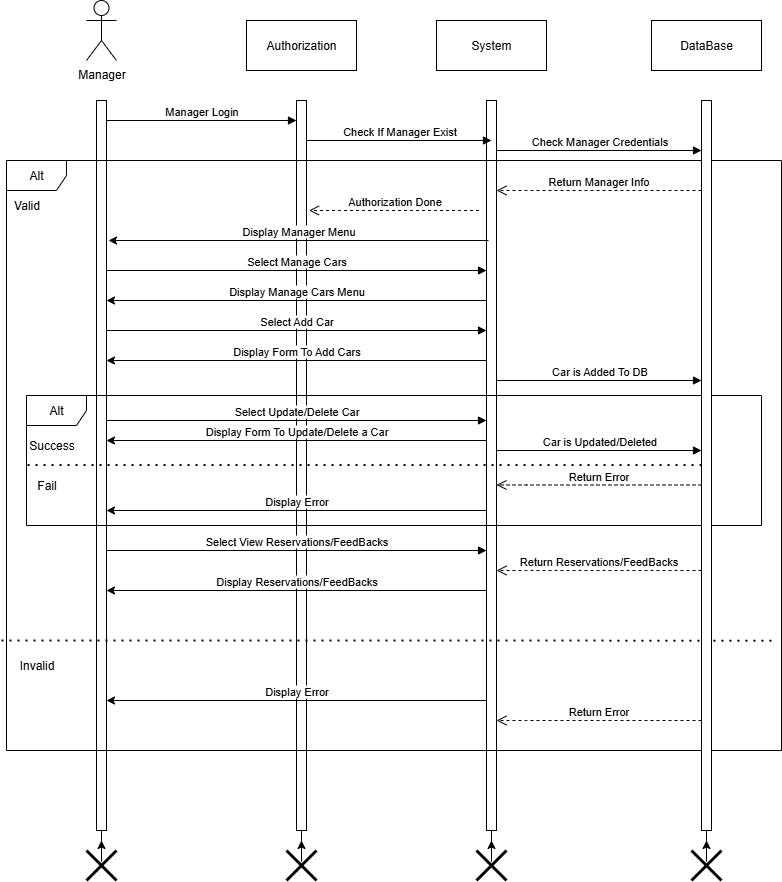

The diagram above was exported from draw.io. Its source (the exported page's mxGraphModel, read from the mxfile embedded in the PNG):
<mxGraphModel dx="1281" dy="756" grid="1" gridSize="10" guides="1" tooltips="1" connect="1" arrows="1" fold="1" page="1" pageScale="1" pageWidth="850" pageHeight="1100" math="0" shadow="0">
  <root>
    <mxCell id="0" />
    <mxCell id="1" parent="0" />
    <mxCell id="4_MeCPWvstOyArLZhi3Z-1" value="" style="html=1;points=[[0,0,0,0,5],[0,1,0,0,-5],[1,0,0,0,5],[1,1,0,0,-5]];perimeter=orthogonalPerimeter;outlineConnect=0;targetShapes=umlLifeline;portConstraint=eastwest;newEdgeStyle={&quot;curved&quot;:0,&quot;rounded&quot;:0};" vertex="1" parent="1">
      <mxGeometry x="135" y="190" width="10" height="730" as="geometry" />
    </mxCell>
    <mxCell id="4_MeCPWvstOyArLZhi3Z-2" value="" style="html=1;points=[[0,0,0,0,5],[0,1,0,0,-5],[1,0,0,0,5],[1,1,0,0,-5]];perimeter=orthogonalPerimeter;outlineConnect=0;targetShapes=umlLifeline;portConstraint=eastwest;newEdgeStyle={&quot;curved&quot;:0,&quot;rounded&quot;:0};" vertex="1" parent="1">
      <mxGeometry x="335" y="190" width="10" height="730" as="geometry" />
    </mxCell>
    <mxCell id="4_MeCPWvstOyArLZhi3Z-3" value="" style="html=1;points=[[0,0,0,0,5],[0,1,0,0,-5],[1,0,0,0,5],[1,1,0,0,-5]];perimeter=orthogonalPerimeter;outlineConnect=0;targetShapes=umlLifeline;portConstraint=eastwest;newEdgeStyle={&quot;curved&quot;:0,&quot;rounded&quot;:0};" vertex="1" parent="1">
      <mxGeometry x="525" y="190" width="10" height="730" as="geometry" />
    </mxCell>
    <mxCell id="4_MeCPWvstOyArLZhi3Z-4" value="Manager" style="shape=umlActor;verticalLabelPosition=bottom;verticalAlign=top;html=1;" vertex="1" parent="1">
      <mxGeometry x="125" y="90" width="30" height="60" as="geometry" />
    </mxCell>
    <mxCell id="4_MeCPWvstOyArLZhi3Z-5" value="Authorization" style="html=1;whiteSpace=wrap;" vertex="1" parent="1">
      <mxGeometry x="285" y="110" width="110" height="50" as="geometry" />
    </mxCell>
    <mxCell id="4_MeCPWvstOyArLZhi3Z-6" value="System" style="html=1;whiteSpace=wrap;" vertex="1" parent="1">
      <mxGeometry x="475" y="110" width="110" height="50" as="geometry" />
    </mxCell>
    <mxCell id="4_MeCPWvstOyArLZhi3Z-7" value="Manager Login" style="html=1;verticalAlign=bottom;endArrow=block;curved=0;rounded=0;" edge="1" parent="1" target="4_MeCPWvstOyArLZhi3Z-2">
      <mxGeometry width="80" relative="1" as="geometry">
        <mxPoint x="145" y="210" as="sourcePoint" />
        <mxPoint x="225" y="210" as="targetPoint" />
      </mxGeometry>
    </mxCell>
    <mxCell id="4_MeCPWvstOyArLZhi3Z-8" value="Alt" style="shape=umlFrame;whiteSpace=wrap;html=1;pointerEvents=0;" vertex="1" parent="1">
      <mxGeometry x="45" y="250" width="775" height="590" as="geometry" />
    </mxCell>
    <mxCell id="4_MeCPWvstOyArLZhi3Z-9" value="Valid" style="text;html=1;align=center;verticalAlign=middle;resizable=0;points=[];autosize=1;strokeColor=none;fillColor=none;" vertex="1" parent="1">
      <mxGeometry x="40" y="280" width="50" height="30" as="geometry" />
    </mxCell>
    <mxCell id="4_MeCPWvstOyArLZhi3Z-10" value="Select Manage Cars" style="html=1;verticalAlign=bottom;endArrow=block;curved=0;rounded=0;" edge="1" parent="1" source="4_MeCPWvstOyArLZhi3Z-1">
      <mxGeometry width="80" relative="1" as="geometry">
        <mxPoint x="335" y="360" as="sourcePoint" />
        <mxPoint x="525" y="360" as="targetPoint" />
        <mxPoint as="offset" />
      </mxGeometry>
    </mxCell>
    <mxCell id="4_MeCPWvstOyArLZhi3Z-11" value="" style="endArrow=classic;html=1;rounded=0;" edge="1" parent="1" target="4_MeCPWvstOyArLZhi3Z-1">
      <mxGeometry width="50" height="50" relative="1" as="geometry">
        <mxPoint x="525" y="390" as="sourcePoint" />
        <mxPoint x="335" y="390" as="targetPoint" />
      </mxGeometry>
    </mxCell>
    <mxCell id="4_MeCPWvstOyArLZhi3Z-12" value="Display Manage Cars Menu" style="edgeLabel;html=1;align=center;verticalAlign=middle;resizable=0;points=[];" vertex="1" connectable="0" parent="4_MeCPWvstOyArLZhi3Z-11">
      <mxGeometry x="0.0084" y="-3" relative="1" as="geometry">
        <mxPoint x="1" y="-7" as="offset" />
      </mxGeometry>
    </mxCell>
    <mxCell id="4_MeCPWvstOyArLZhi3Z-13" value="Select Add Car" style="html=1;verticalAlign=bottom;endArrow=block;curved=0;rounded=0;" edge="1" parent="1" source="4_MeCPWvstOyArLZhi3Z-1">
      <mxGeometry width="80" relative="1" as="geometry">
        <mxPoint x="335" y="420" as="sourcePoint" />
        <mxPoint x="525" y="420" as="targetPoint" />
      </mxGeometry>
    </mxCell>
    <mxCell id="4_MeCPWvstOyArLZhi3Z-14" value="Car is Added To DB" style="html=1;verticalAlign=bottom;endArrow=block;curved=0;rounded=0;" edge="1" parent="1" target="4_MeCPWvstOyArLZhi3Z-28">
      <mxGeometry width="80" relative="1" as="geometry">
        <mxPoint x="535" y="470" as="sourcePoint" />
        <mxPoint x="735" y="470" as="targetPoint" />
      </mxGeometry>
    </mxCell>
    <mxCell id="4_MeCPWvstOyArLZhi3Z-15" value="Alt" style="shape=umlFrame;whiteSpace=wrap;html=1;pointerEvents=0;" vertex="1" parent="1">
      <mxGeometry x="65" y="485" width="735" height="130" as="geometry" />
    </mxCell>
    <mxCell id="4_MeCPWvstOyArLZhi3Z-16" value="Success" style="text;html=1;align=center;verticalAlign=middle;resizable=0;points=[];autosize=1;strokeColor=none;fillColor=none;" vertex="1" parent="1">
      <mxGeometry x="55" y="520" width="70" height="30" as="geometry" />
    </mxCell>
    <mxCell id="4_MeCPWvstOyArLZhi3Z-17" value="" style="endArrow=none;dashed=1;html=1;dashPattern=1 3;strokeWidth=2;rounded=0;" edge="1" parent="1" target="4_MeCPWvstOyArLZhi3Z-28">
      <mxGeometry width="50" height="50" relative="1" as="geometry">
        <mxPoint x="66.03999999999999" y="554.54" as="sourcePoint" />
        <mxPoint x="585" y="554.5" as="targetPoint" />
      </mxGeometry>
    </mxCell>
    <mxCell id="4_MeCPWvstOyArLZhi3Z-18" value="Fail" style="text;html=1;align=center;verticalAlign=middle;resizable=0;points=[];autosize=1;strokeColor=none;fillColor=none;" vertex="1" parent="1">
      <mxGeometry x="65" y="560" width="40" height="30" as="geometry" />
    </mxCell>
    <mxCell id="4_MeCPWvstOyArLZhi3Z-19" value="" style="endArrow=none;dashed=1;html=1;dashPattern=1 3;strokeWidth=2;rounded=0;entryX=1;entryY=0.787;entryDx=0;entryDy=0;entryPerimeter=0;" edge="1" parent="1">
      <mxGeometry width="50" height="50" relative="1" as="geometry">
        <mxPoint x="40" y="730" as="sourcePoint" />
        <mxPoint x="811.12" y="730.1600000000001" as="targetPoint" />
      </mxGeometry>
    </mxCell>
    <mxCell id="4_MeCPWvstOyArLZhi3Z-20" value="Invalid" style="text;html=1;align=center;verticalAlign=middle;resizable=0;points=[];autosize=1;strokeColor=none;fillColor=none;" vertex="1" parent="1">
      <mxGeometry x="45" y="740" width="60" height="30" as="geometry" />
    </mxCell>
    <mxCell id="4_MeCPWvstOyArLZhi3Z-21" value="" style="shape=umlDestroy;whiteSpace=wrap;html=1;strokeWidth=3;targetShapes=umlLifeline;" vertex="1" parent="1">
      <mxGeometry x="125" y="940" width="30" height="30" as="geometry" />
    </mxCell>
    <mxCell id="4_MeCPWvstOyArLZhi3Z-22" style="edgeStyle=orthogonalEdgeStyle;rounded=0;orthogonalLoop=1;jettySize=auto;html=1;shape=wire;dashed=1;" edge="1" parent="1" source="4_MeCPWvstOyArLZhi3Z-21">
      <mxGeometry relative="1" as="geometry">
        <mxPoint x="140" y="930" as="targetPoint" />
      </mxGeometry>
    </mxCell>
    <mxCell id="4_MeCPWvstOyArLZhi3Z-23" style="edgeStyle=orthogonalEdgeStyle;rounded=0;orthogonalLoop=1;jettySize=auto;html=1;" edge="1" parent="1" source="4_MeCPWvstOyArLZhi3Z-24">
      <mxGeometry relative="1" as="geometry">
        <mxPoint x="340" y="930" as="targetPoint" />
      </mxGeometry>
    </mxCell>
    <mxCell id="4_MeCPWvstOyArLZhi3Z-24" value="" style="shape=umlDestroy;whiteSpace=wrap;html=1;strokeWidth=3;targetShapes=umlLifeline;" vertex="1" parent="1">
      <mxGeometry x="325" y="940" width="30" height="30" as="geometry" />
    </mxCell>
    <mxCell id="4_MeCPWvstOyArLZhi3Z-25" style="edgeStyle=orthogonalEdgeStyle;rounded=0;orthogonalLoop=1;jettySize=auto;html=1;" edge="1" parent="1" source="4_MeCPWvstOyArLZhi3Z-26">
      <mxGeometry relative="1" as="geometry">
        <mxPoint x="530" y="930" as="targetPoint" />
      </mxGeometry>
    </mxCell>
    <mxCell id="4_MeCPWvstOyArLZhi3Z-26" value="" style="shape=umlDestroy;whiteSpace=wrap;html=1;strokeWidth=3;targetShapes=umlLifeline;" vertex="1" parent="1">
      <mxGeometry x="515" y="940" width="30" height="30" as="geometry" />
    </mxCell>
    <mxCell id="4_MeCPWvstOyArLZhi3Z-27" value="DataBase" style="html=1;whiteSpace=wrap;" vertex="1" parent="1">
      <mxGeometry x="690" y="110" width="110" height="50" as="geometry" />
    </mxCell>
    <mxCell id="4_MeCPWvstOyArLZhi3Z-28" value="" style="html=1;points=[[0,0,0,0,5],[0,1,0,0,-5],[1,0,0,0,5],[1,1,0,0,-5]];perimeter=orthogonalPerimeter;outlineConnect=0;targetShapes=umlLifeline;portConstraint=eastwest;newEdgeStyle={&quot;curved&quot;:0,&quot;rounded&quot;:0};" vertex="1" parent="1">
      <mxGeometry x="740" y="190" width="10" height="730" as="geometry" />
    </mxCell>
    <mxCell id="4_MeCPWvstOyArLZhi3Z-29" value="Check If Manager Exist" style="html=1;verticalAlign=bottom;endArrow=block;curved=0;rounded=0;" edge="1" parent="1">
      <mxGeometry width="80" relative="1" as="geometry">
        <mxPoint x="345" y="230" as="sourcePoint" />
        <mxPoint x="530" y="230" as="targetPoint" />
      </mxGeometry>
    </mxCell>
    <mxCell id="4_MeCPWvstOyArLZhi3Z-30" value="Check Manager Credentials" style="html=1;verticalAlign=bottom;endArrow=block;curved=0;rounded=0;" edge="1" parent="1" target="4_MeCPWvstOyArLZhi3Z-28">
      <mxGeometry width="80" relative="1" as="geometry">
        <mxPoint x="535" y="240" as="sourcePoint" />
        <mxPoint x="720" y="240" as="targetPoint" />
      </mxGeometry>
    </mxCell>
    <mxCell id="4_MeCPWvstOyArLZhi3Z-31" value="Return Manager Info" style="html=1;verticalAlign=bottom;endArrow=open;dashed=1;endSize=8;curved=0;rounded=0;" edge="1" parent="1">
      <mxGeometry relative="1" as="geometry">
        <mxPoint x="740" y="280" as="sourcePoint" />
        <mxPoint x="535" y="280" as="targetPoint" />
        <mxPoint as="offset" />
        <Array as="points">
          <mxPoint x="565" y="280" />
        </Array>
      </mxGeometry>
    </mxCell>
    <mxCell id="4_MeCPWvstOyArLZhi3Z-32" value="Authorization Done" style="html=1;verticalAlign=bottom;endArrow=open;dashed=1;endSize=8;curved=0;rounded=0;" edge="1" parent="1">
      <mxGeometry relative="1" as="geometry">
        <mxPoint x="517.5" y="300" as="sourcePoint" />
        <mxPoint x="347.5" y="300" as="targetPoint" />
        <mxPoint as="offset" />
        <Array as="points">
          <mxPoint x="367.5" y="300" />
        </Array>
      </mxGeometry>
    </mxCell>
    <mxCell id="4_MeCPWvstOyArLZhi3Z-33" value="" style="endArrow=classic;html=1;rounded=0;" edge="1" parent="1">
      <mxGeometry width="50" height="50" relative="1" as="geometry">
        <mxPoint x="527" y="330" as="sourcePoint" />
        <mxPoint x="147" y="330" as="targetPoint" />
      </mxGeometry>
    </mxCell>
    <mxCell id="4_MeCPWvstOyArLZhi3Z-34" value="Display Manager Menu" style="edgeLabel;html=1;align=center;verticalAlign=middle;resizable=0;points=[];" vertex="1" connectable="0" parent="4_MeCPWvstOyArLZhi3Z-33">
      <mxGeometry x="0.0084" y="-3" relative="1" as="geometry">
        <mxPoint x="1" y="-7" as="offset" />
      </mxGeometry>
    </mxCell>
    <mxCell id="4_MeCPWvstOyArLZhi3Z-35" value="" style="endArrow=classic;html=1;rounded=0;" edge="1" parent="1">
      <mxGeometry width="50" height="50" relative="1" as="geometry">
        <mxPoint x="525" y="450" as="sourcePoint" />
        <mxPoint x="145" y="450" as="targetPoint" />
      </mxGeometry>
    </mxCell>
    <mxCell id="4_MeCPWvstOyArLZhi3Z-36" value="Display Form To Add Cars" style="edgeLabel;html=1;align=center;verticalAlign=middle;resizable=0;points=[];" vertex="1" connectable="0" parent="4_MeCPWvstOyArLZhi3Z-35">
      <mxGeometry x="0.0084" y="-3" relative="1" as="geometry">
        <mxPoint x="1" y="-7" as="offset" />
      </mxGeometry>
    </mxCell>
    <mxCell id="4_MeCPWvstOyArLZhi3Z-37" value="Select Update/Delete Car" style="html=1;verticalAlign=bottom;endArrow=block;curved=0;rounded=0;" edge="1" parent="1">
      <mxGeometry width="80" relative="1" as="geometry">
        <mxPoint x="145" y="510" as="sourcePoint" />
        <mxPoint x="525" y="510" as="targetPoint" />
        <mxPoint as="offset" />
      </mxGeometry>
    </mxCell>
    <mxCell id="4_MeCPWvstOyArLZhi3Z-38" value="" style="endArrow=classic;html=1;rounded=0;" edge="1" parent="1">
      <mxGeometry width="50" height="50" relative="1" as="geometry">
        <mxPoint x="525" y="530" as="sourcePoint" />
        <mxPoint x="145" y="530" as="targetPoint" />
      </mxGeometry>
    </mxCell>
    <mxCell id="4_MeCPWvstOyArLZhi3Z-39" value="Display Form To Update/Delete a Car" style="edgeLabel;html=1;align=center;verticalAlign=middle;resizable=0;points=[];" vertex="1" connectable="0" parent="4_MeCPWvstOyArLZhi3Z-38">
      <mxGeometry x="0.0084" y="-3" relative="1" as="geometry">
        <mxPoint x="1" y="-7" as="offset" />
      </mxGeometry>
    </mxCell>
    <mxCell id="4_MeCPWvstOyArLZhi3Z-40" value="Car is Updated/Deleted" style="html=1;verticalAlign=bottom;endArrow=block;curved=0;rounded=0;" edge="1" parent="1" target="4_MeCPWvstOyArLZhi3Z-28">
      <mxGeometry width="80" relative="1" as="geometry">
        <mxPoint x="535" y="540" as="sourcePoint" />
        <mxPoint x="735" y="540" as="targetPoint" />
      </mxGeometry>
    </mxCell>
    <mxCell id="4_MeCPWvstOyArLZhi3Z-41" value="Select View Reservations/FeedBacks" style="html=1;verticalAlign=bottom;endArrow=block;curved=0;rounded=0;" edge="1" parent="1">
      <mxGeometry width="80" relative="1" as="geometry">
        <mxPoint x="145" y="640" as="sourcePoint" />
        <mxPoint x="525" y="640" as="targetPoint" />
        <mxPoint as="offset" />
      </mxGeometry>
    </mxCell>
    <mxCell id="4_MeCPWvstOyArLZhi3Z-42" value="" style="endArrow=classic;html=1;rounded=0;" edge="1" parent="1">
      <mxGeometry width="50" height="50" relative="1" as="geometry">
        <mxPoint x="525" y="680" as="sourcePoint" />
        <mxPoint x="145" y="680" as="targetPoint" />
      </mxGeometry>
    </mxCell>
    <mxCell id="4_MeCPWvstOyArLZhi3Z-43" value="Display Reservations/FeedBacks" style="edgeLabel;html=1;align=center;verticalAlign=middle;resizable=0;points=[];" vertex="1" connectable="0" parent="4_MeCPWvstOyArLZhi3Z-42">
      <mxGeometry x="0.0084" y="-3" relative="1" as="geometry">
        <mxPoint x="1" y="-7" as="offset" />
      </mxGeometry>
    </mxCell>
    <mxCell id="4_MeCPWvstOyArLZhi3Z-44" value="Return Reservations/FeedBacks&lt;span style=&quot;color: rgba(0, 0, 0, 0); font-family: monospace; font-size: 0px; text-align: start; background-color: rgb(236, 236, 236);&quot;&gt;%3CmxGraphModel%3E%3Croot%3E%3CmxCell%20id%3D%220%22%2F%3E%3CmxCell%20id%3D%221%22%20parent%3D%220%22%2F%3E%3CmxCell%20id%3D%222%22%20value%3D%22Return%20Manager%20Info%22%20style%3D%22html%3D1%3BverticalAlign%3Dbottom%3BendArrow%3Dopen%3Bdashed%3D1%3BendSize%3D8%3Bcurved%3D0%3Brounded%3D0%3B%22%20edge%3D%221%22%20parent%3D%221%22%3E%3CmxGeometry%20relative%3D%221%22%20as%3D%22geometry%22%3E%3CmxPoint%20x%3D%22740%22%20y%3D%22280%22%20as%3D%22sourcePoint%22%2F%3E%3CmxPoint%20x%3D%22535%22%20y%3D%22280%22%20as%3D%22targetPoint%22%2F%3E%3CmxPoint%20as%3D%22offset%22%2F%3E%3CArray%20as%3D%22points%22%3E%3CmxPoint%20x%3D%22565%22%20y%3D%22280%22%2F%3E%3C%2FArray%3E%3C%2FmxGeometry%3E%3C%2FmxCell%3E%3C%2Froot%3E%3C%2FmxGraphModel%3E /&lt;/span&gt;" style="html=1;verticalAlign=bottom;endArrow=open;dashed=1;endSize=8;curved=0;rounded=0;" edge="1" parent="1">
      <mxGeometry relative="1" as="geometry">
        <mxPoint x="740" y="660" as="sourcePoint" />
        <mxPoint x="535" y="660" as="targetPoint" />
        <mxPoint as="offset" />
        <Array as="points">
          <mxPoint x="565" y="660" />
        </Array>
      </mxGeometry>
    </mxCell>
    <mxCell id="4_MeCPWvstOyArLZhi3Z-45" value="Return Error&lt;span style=&quot;color: rgba(0, 0, 0, 0); font-family: monospace; font-size: 0px; text-align: start; background-color: rgb(236, 236, 236);&quot;&gt;%3CmxGraphModel%3E%3Croot%3E%3CmxCell%20id%3D%220%22%2F%3E%3CmxCell%20id%3D%221%22%20parent%3D%220%22%2F%3E%3CmxCell%20id%3D%222%22%20value%3D%22Return%20Manager%20Info%22%20style%3D%22html%3D1%3BverticalAlign%3Dbottom%3BendArrow%3Dopen%3Bdashed%3D1%3BendSize%3D8%3Bcurved%3D0%3Brounded%3D0%3B%22%20edge%3D%221%22%20parent%3D%221%22%3E%3CmxGeometry%20relative%3D%221%22%20as%3D%22geometry%22%3E%3CmxPoint%20x%3D%22740%22%20y%3D%22280%22%20as%3D%22sourcePoint%22%2F%3E%3CmxPoint%20x%3D%22535%22%20y%3D%22280%22%20as%3D%22targetPoint%22%2F%3E%3CmxPoint%20as%3D%22offset%22%2F%3E%3CArray%20as%3D%22points%22%3E%3CmxPoint%20x%3D%22565%22%20y%3D%22280%22%2F%3E%3C%2FArray%3E%3C%2FmxGeometry%3E%3C%2FmxCell%3E%3C%2Froot%3E%3C%2FmxGraphModel%3E /&lt;/span&gt;" style="html=1;verticalAlign=bottom;endArrow=open;dashed=1;endSize=8;curved=0;rounded=0;" edge="1" parent="1">
      <mxGeometry relative="1" as="geometry">
        <mxPoint x="740" y="574.5" as="sourcePoint" />
        <mxPoint x="535" y="574.5" as="targetPoint" />
        <mxPoint as="offset" />
        <Array as="points">
          <mxPoint x="565" y="574.5" />
        </Array>
      </mxGeometry>
    </mxCell>
    <mxCell id="4_MeCPWvstOyArLZhi3Z-46" value="" style="endArrow=classic;html=1;rounded=0;" edge="1" parent="1">
      <mxGeometry width="50" height="50" relative="1" as="geometry">
        <mxPoint x="525" y="600" as="sourcePoint" />
        <mxPoint x="145" y="600" as="targetPoint" />
      </mxGeometry>
    </mxCell>
    <mxCell id="4_MeCPWvstOyArLZhi3Z-47" value="Display Error" style="edgeLabel;html=1;align=center;verticalAlign=middle;resizable=0;points=[];" vertex="1" connectable="0" parent="4_MeCPWvstOyArLZhi3Z-46">
      <mxGeometry x="0.0084" y="-3" relative="1" as="geometry">
        <mxPoint x="1" y="-7" as="offset" />
      </mxGeometry>
    </mxCell>
    <mxCell id="4_MeCPWvstOyArLZhi3Z-48" style="edgeStyle=orthogonalEdgeStyle;rounded=0;orthogonalLoop=1;jettySize=auto;html=1;" edge="1" parent="1" source="4_MeCPWvstOyArLZhi3Z-49">
      <mxGeometry relative="1" as="geometry">
        <mxPoint x="745" y="930" as="targetPoint" />
      </mxGeometry>
    </mxCell>
    <mxCell id="4_MeCPWvstOyArLZhi3Z-49" value="" style="shape=umlDestroy;whiteSpace=wrap;html=1;strokeWidth=3;targetShapes=umlLifeline;" vertex="1" parent="1">
      <mxGeometry x="730" y="940" width="30" height="30" as="geometry" />
    </mxCell>
    <mxCell id="4_MeCPWvstOyArLZhi3Z-55" value="Return Error" style="html=1;verticalAlign=bottom;endArrow=open;dashed=1;endSize=8;curved=0;rounded=0;" edge="1" parent="1">
      <mxGeometry relative="1" as="geometry">
        <mxPoint x="740" y="810" as="sourcePoint" />
        <mxPoint x="535" y="810" as="targetPoint" />
        <mxPoint as="offset" />
        <Array as="points">
          <mxPoint x="565" y="810" />
        </Array>
      </mxGeometry>
    </mxCell>
    <mxCell id="4_MeCPWvstOyArLZhi3Z-56" value="" style="endArrow=classic;html=1;rounded=0;" edge="1" parent="1">
      <mxGeometry width="50" height="50" relative="1" as="geometry">
        <mxPoint x="525" y="790" as="sourcePoint" />
        <mxPoint x="145" y="790" as="targetPoint" />
      </mxGeometry>
    </mxCell>
    <mxCell id="4_MeCPWvstOyArLZhi3Z-57" value="Display Error" style="edgeLabel;html=1;align=center;verticalAlign=middle;resizable=0;points=[];" vertex="1" connectable="0" parent="4_MeCPWvstOyArLZhi3Z-56">
      <mxGeometry x="0.0084" y="-3" relative="1" as="geometry">
        <mxPoint x="1" y="-7" as="offset" />
      </mxGeometry>
    </mxCell>
  </root>
</mxGraphModel>